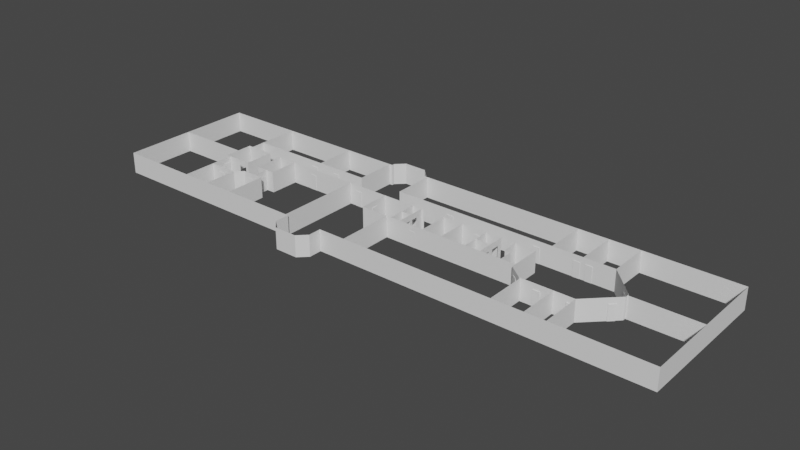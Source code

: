 # Source: FloorBeforeThickening.blend  (saved by Blender 3.4.6; exported with 4.5.12 LTS)
import bpy
from mathutils import Matrix  # noqa: F401  (used for matrix-valued properties, if any)

bpy.ops.wm.read_factory_settings(use_empty=True)
scene = bpy.context.scene
scene.name = 'Scene'

# ---- collections
col_collection = bpy.data.collections.new('Collection'); scene.collection.children.link(col_collection)
col_doors = bpy.data.collections.new('Doors'); scene.collection.children.link(col_doors)

# ---- world
world_world = bpy.data.worlds.new('World'); scene.world = world_world
world_world.use_nodes = True; world_world.node_tree.nodes.clear()
_N = world_world.node_tree.nodes; _L = world_world.node_tree.links
n0 = _N.new('ShaderNodeOutputWorld'); n0.name = 'World Output'; n0.location = (300, 300)
n1 = _N.new('ShaderNodeBackground'); n1.name = 'Background'; n1.location = (10, 300)
n1.inputs[0].default_value = (0.05088, 0.05088, 0.05088, 1.0)
_L.new(n1.outputs[0], n0.inputs[0])
n0.is_active_output = True
world_world.color = (0.05088, 0.05088, 0.05088)
world_world.use_sun_shadow = False
world_world.sun_shadow_jitter_overblur = 0.0

# ---- meshes
me_plane = bpy.data.meshes.new('Plane')
me_plane.from_pydata([(-23.14, 6.797, 0.0), (-22.06, 5.71, 0.0), (-21.99, 5.348, 0.0), (-26.15, 6.804, 0.0), (-27.25, 5.729, 0.0), (-27.25, 5.375, 0.0), (-55.37, 5.375, 0.0), (-55.37, -13.06, 0.0), (-27.34, -13.06, 0.0), (-27.34, -14.96, 0.0), (-26.24, -16.11, 0.0), (-23.24, -16.11, 0.0), (-22.1, -14.99, 0.0), (-22.1, -13.28, 0.0), (20.12, -13.28, 0.0), (20.12, 5.348, 0.0), (-21.56, 5.348, 0.0), (-27.66, 5.375, 0.0), (-27.66, 0.0365, 0.0), (-31.47, 0.0365, 0.0), (-32.35, 0.0365, 0.0), (-35.13, 0.0365, 0.0), (-36.01, 0.0365, 0.0), (-44.96, 0.0365, 0.0), (-44.96, -0.841, 0.0), (-44.96, -1.724, 0.0), (-44.96, 5.375, 0.0), (-44.96, -1.862, 0.0), (-45.55, -1.862, 0.0), (-43.19, -1.862, 0.0), (-42.14, -1.862, 0.0), (-41.72, -1.862, 0.0), (-41.72, -5.766, 0.0), (-42.14, -5.766, 0.0), (-43.2, -5.766, 0.0), (-45.55, -3.855, 0.0), (-45.55, -5.766, 0.0), (-44.97, -5.766, 0.0), (-55.37, -3.855, 0.0), (-44.97, -5.957, 0.0), (-44.97, -6.84, 0.0), (-44.97, -8.719, 0.0), (-44.97, -13.06, 0.0), (-43.85, -8.719, 0.0), (-42.97, -8.719, 0.0), (-41.13, -8.719, 0.0), (-40.2, -7.78, 0.0), (-39.63, -7.78, 0.0), (-41.13, -13.06, 0.0), (-38.74, -7.78, 0.0), (-37.23, -7.78, 0.0), (-38.35, -7.78, 0.0), (-37.23, -13.06, 0.0), (-38.35, -7.09, 0.0), (-38.35, -6.201, 0.0), (-38.35, -5.799, 0.0), (-39.83, -5.799, 0.0), (-39.83, -1.937, 0.0), (-38.54, -1.937, 0.0), (-37.66, -1.937, 0.0), (-37.27, -1.937, 0.0), (-34.43, -1.937, 0.0), (-37.27, -5.799, 0.0), (-33.54, -1.937, 0.0), (-27.71, -1.937, 0.0), (-26.81, -1.937, 0.0), (-27.71, -13.06, 0.0), (-25.93, -1.937, 0.0), (-15.22, -5.911, 0.0), (-22.18, -3.401, 0.0), (-22.18, -4.286, 0.0), (-22.18, -5.911, 0.0), (-18.55, -5.911, 0.0), (-18.55, -11.68, 0.0), (-18.55, -12.56, 0.0), (-18.55, -13.28, 0.0), (-17.89, -5.911, 0.0), (-16.6, -5.911, 0.0), (-16.6, -4.922, 0.0), (-16.6, -4.107, 0.0), (-16.6, -3.924, 0.0), (-17.89, -3.924, 0.0), (-16.6, -3.701, 0.0), (-16.6, -2.886, 0.0), (-16.6, -1.937, 0.0), (-16.26, -1.937, 0.0), (-17.89, -1.937, 0.0), (-22.18, -1.937, 0.0), (-14.33, -5.911, 0.0), (-13.29, -5.911, 0.0), (-13.29, -1.976, 0.0), (-2.627, -5.911, 0.0), (-9.029, -1.976, 0.0), (-8.145, -1.976, 0.0), (-7.362, -1.976, 0.0), (-7.362, -5.911, 0.0), (-5.341, -1.976, 0.0), (-5.341, -2.577, 0.0), (-5.341, -3.632, 0.0), (-5.341, -4.268, 0.0), (-5.341, -5.321, 0.0), (-5.341, -5.911, 0.0), (-5.341, -3.95, 0.0), (-2.627, -4.079, 0.0), (-7.362, -3.95, 0.0), (-3.388, -4.079, 0.0), (-3.388, -1.98, 0.0), (-10.66, -1.976, 0.0), (-0.7502, -1.98, 0.0), (-10.66, -5.911, 0.0), (-0.7502, -5.911, 0.0), (-0.7502, -6.489, 0.0), (1.086, -7.951, 0.0), (0.2998, -7.325, 0.0), (-0.3898, -6.776, 0.0), (6.875, -7.951, 0.0), (5.291, -7.951, 0.0), (3.727, -7.951, 0.0), (2.846, -7.951, 0.0), (1.298, -7.951, 0.0), (1.298, -13.28, 0.0), (7.919, -7.951, 0.0), (5.291, -13.28, 0.0), (7.919, -13.28, 0.0), (11.53, -4.355, 0.0), (11.53, -3.753, 0.0), (7.952, 1.528e-07, 0.0), (10.93, -4.959, 0.0), (10.28, -2.434, 0.0), (10.89, -3.079, 0.0), (11.53, -4.0, 0.0), (7.952, 5.348, 0.0), (20.12, -4.0, 0.0), (5.162, 1.528e-07, 0.0), (4.283, 1.528e-07, 0.0), (3.95, 1.528e-07, 0.0), (3.63, 1.528e-07, 0.0), (2.71, 1.528e-07, 0.0), (1.479e-05, 1.528e-07, 0.0), (-34.56, 0.0365, 0.0), (3.95, 5.348, 0.0), (-34.56, 5.375, 0.0), (1.479e-05, 5.348, 0.0), (-1.532, 1.528e-07, 0.0), (-2.413, 1.528e-07, 0.0), (-13.47, 1.528e-07, 0.0), (-14.35, 1.528e-07, 0.0), (-21.56, 1.528e-07, 0.0), (-31.47, 0.0365, 2.0), (-32.35, 0.0365, 2.0), (-35.13, 0.0365, 2.0), (-36.01, 0.0365, 2.0), (-44.96, -0.841, 2.0), (-44.96, -1.724, 2.0), (-44.96, -1.862, 2.0), (-43.19, -1.862, 2.0), (-42.14, -1.862, 2.0), (-42.14, -5.766, 2.0), (-43.2, -5.766, 2.0), (-44.97, -5.957, 2.0), (-44.97, -6.84, 2.0), (-43.85, -8.719, 2.0), (-42.97, -8.719, 2.0), (-39.63, -7.78, 2.0), (-38.74, -7.78, 2.0), (-38.35, -7.09, 2.0), (-38.35, -6.201, 2.0), (-38.54, -1.937, 2.0), (-37.66, -1.937, 2.0), (-37.27, -1.937, 2.0), (-34.43, -1.937, 2.0), (-33.54, -1.937, 2.0), (-26.81, -1.937, 2.0), (-25.93, -1.937, 2.0), (-15.22, -5.911, 2.0), (-22.18, -3.401, 2.0), (-22.18, -4.286, 2.0), (-18.55, -11.68, 2.0), (-18.55, -12.56, 2.0), (-16.6, -4.922, 2.0), (-16.6, -4.107, 2.0), (-16.6, -3.701, 2.0), (-16.6, -2.886, 2.0), (-14.33, -5.911, 2.0), (-9.029, -1.976, 2.0), (-8.145, -1.976, 2.0), (-5.341, -2.577, 2.0), (-5.341, -3.632, 2.0), (-5.341, -4.268, 2.0), (-5.341, -5.321, 2.0), (0.2998, -7.325, 2.0), (-0.3898, -6.776, 2.0), (6.875, -7.951, 2.0), (3.727, -7.951, 2.0), (2.846, -7.951, 2.0), (10.93, -4.959, 2.0), (10.28, -2.434, 2.0), (10.89, -3.079, 2.0), (5.162, 1.528e-07, 2.0), (4.283, 1.528e-07, 2.0), (3.63, 1.528e-07, 2.0), (2.71, 1.528e-07, 2.0), (-1.532, 1.528e-07, 2.0), (-2.413, 1.528e-07, 2.0), (-13.47, 1.528e-07, 2.0), (-14.35, 1.528e-07, 2.0), (-23.14, 6.797, 2.77), (-22.06, 5.71, 2.77), (-21.99, 5.348, 2.77), (-26.15, 6.804, 2.77), (-27.25, 5.729, 2.77), (-27.25, 5.375, 2.77), (-55.37, 5.375, 2.77), (-55.37, -13.06, 2.77), (-27.34, -13.06, 2.77), (-27.34, -14.96, 2.77), (-26.24, -16.11, 2.77), (-23.24, -16.11, 2.77), (-22.1, -14.99, 2.77), (-22.1, -13.28, 2.77), (20.12, -13.28, 2.77), (20.12, 5.348, 2.77), (-21.56, 5.348, 2.77), (-27.66, 5.375, 2.77), (-27.66, 0.0365, 2.77), (-31.47, 0.0365, 2.77), (-32.35, 0.0365, 2.77), (-35.13, 0.0365, 2.77), (-36.01, 0.0365, 2.77), (-44.96, 0.0365, 2.77), (-44.96, -0.841, 2.77), (-44.96, -1.724, 2.77), (-44.96, 5.375, 2.77), (-44.96, -1.862, 2.77), (-45.55, -1.862, 2.77), (-43.19, -1.862, 2.77), (-42.14, -1.862, 2.77), (-41.72, -1.862, 2.77), (-41.72, -5.766, 2.77), (-42.14, -5.766, 2.77), (-43.2, -5.766, 2.77), (-45.55, -3.855, 2.77), (-45.55, -5.766, 2.77), (-44.97, -5.766, 2.77), (-55.37, -3.855, 2.77), (-44.97, -5.957, 2.77), (-44.97, -6.84, 2.77), (-44.97, -8.719, 2.77), (-44.97, -13.06, 2.77), (-43.85, -8.719, 2.77), (-42.97, -8.719, 2.77), (-41.13, -8.719, 2.77), (-40.2, -7.78, 2.77), (-39.63, -7.78, 2.77), (-41.13, -13.06, 2.77), (-38.74, -7.78, 2.77), (-37.23, -7.78, 2.77), (-38.35, -7.78, 2.77), (-37.23, -13.06, 2.77), (-38.35, -7.09, 2.77), (-38.35, -6.201, 2.77), (-38.35, -5.799, 2.77), (-39.83, -5.799, 2.77), (-39.83, -1.937, 2.77), (-38.54, -1.937, 2.77), (-37.66, -1.937, 2.77), (-37.27, -1.937, 2.77), (-34.43, -1.937, 2.77), (-37.27, -5.799, 2.77), (-33.54, -1.937, 2.77), (-27.71, -1.937, 2.77), (-26.81, -1.937, 2.77), (-27.71, -13.06, 2.77), (-25.93, -1.937, 2.77), (-15.22, -5.911, 2.77), (-22.18, -3.401, 2.77), (-22.18, -4.286, 2.77), (-22.18, -5.911, 2.77), (-18.55, -5.911, 2.77), (-18.55, -11.68, 2.77), (-18.55, -12.56, 2.77), (-18.55, -13.28, 2.77), (-17.89, -5.911, 2.77), (-16.6, -5.911, 2.77), (-16.6, -4.922, 2.77), (-16.6, -4.107, 2.77), (-16.6, -3.924, 2.77), (-17.89, -3.924, 2.77), (-16.6, -3.701, 2.77), (-16.6, -2.886, 2.77), (-16.6, -1.937, 2.77), (-16.26, -1.937, 2.77), (-17.89, -1.937, 2.77), (-22.18, -1.937, 2.77), (-14.33, -5.911, 2.77), (-13.29, -5.911, 2.77), (-13.29, -1.976, 2.77), (-2.627, -5.911, 2.77), (-9.029, -1.976, 2.77), (-8.145, -1.976, 2.77), (-7.362, -1.976, 2.77), (-7.362, -5.911, 2.77), (-5.341, -1.976, 2.77), (-5.341, -2.577, 2.77), (-5.341, -3.632, 2.77), (-5.341, -4.268, 2.77), (-5.341, -5.321, 2.77), (-5.341, -5.911, 2.77), (-5.341, -3.95, 2.77), (-2.627, -4.079, 2.77), (-7.362, -3.95, 2.77), (-3.388, -4.079, 2.77), (-3.388, -1.98, 2.77), (-10.66, -1.976, 2.77), (-0.7502, -1.98, 2.77), (-10.66, -5.911, 2.77), (-0.7502, -5.911, 2.77), (-0.7502, -6.489, 2.77), (1.086, -7.951, 2.77), (0.2998, -7.325, 2.77), (-0.3898, -6.776, 2.77), (6.875, -7.951, 2.77), (5.291, -7.951, 2.77), (3.727, -7.951, 2.77), (2.846, -7.951, 2.77), (1.298, -7.951, 2.77), (1.298, -13.28, 2.77), (7.919, -7.951, 2.77), (5.291, -13.28, 2.77), (7.919, -13.28, 2.77), (11.53, -4.355, 2.77), (11.53, -3.753, 2.77), (7.952, 1.528e-07, 2.77), (10.93, -4.959, 2.77), (10.28, -2.434, 2.77), (10.89, -3.079, 2.77), (11.53, -4.0, 2.77), (7.952, 5.348, 2.77), (20.12, -4.0, 2.77), (5.162, 1.528e-07, 2.77), (4.283, 1.528e-07, 2.77), (3.95, 1.528e-07, 2.77), (3.63, 1.528e-07, 2.77), (2.71, 1.528e-07, 2.77), (1.479e-05, 1.528e-07, 2.77), (-34.56, 0.0365, 2.77), (3.95, 5.348, 2.77), (-34.56, 5.375, 2.77), (1.479e-05, 5.348, 2.77), (-1.532, 1.528e-07, 2.77), (-2.413, 1.528e-07, 2.77), (-13.47, 1.528e-07, 2.77), (-14.35, 1.528e-07, 2.77), (-21.56, 1.528e-07, 2.77), (10.29, -5.589, 0.0), (10.29, -5.589, 2.0), (10.29, -5.589, 2.77), (7.766, -7.951, 0.0), (7.766, -7.951, 2.0), (7.766, -7.951, 2.77)], [], [(59, 60, 169, 168), (204, 351, 350, 203, 144, 145), (125, 331, 336, 130), (105, 311, 309, 103), (8, 214, 272, 66), (104, 310, 308, 102), (66, 272, 258, 52), (147, 353, 352, 205, 146), (2, 208, 222, 16), (90, 296, 295, 89), (62, 268, 261, 55), (148, 225, 224, 18, 19), (110, 316, 297, 91), (16, 222, 353, 147), (139, 345, 226, 149, 20), (170, 267, 266, 169, 60, 61), (18, 224, 223, 17), (91, 297, 307, 101), (87, 293, 273, 173, 67), (3, 209, 206, 0), (7, 213, 244, 38), (108, 314, 312, 106), (66, 272, 270, 64), (109, 315, 295, 89), (64, 270, 269, 171, 63), (26, 232, 347, 141), (109, 315, 313, 107), (26, 232, 229, 23), (174, 274, 283, 77, 68), (111, 317, 316, 110), (89, 295, 294, 183, 88), (152, 230, 229, 23, 24), (101, 307, 306, 189, 100), (6, 212, 232, 26), (191, 320, 317, 111, 114), (72, 278, 277, 71), (25, 27, 154, 153), (192, 321, 322, 116, 115), (76, 282, 278, 72), (35, 241, 234, 28), (75, 281, 280, 178, 74), (31, 237, 236, 156, 30), (106, 312, 311, 105), (112, 318, 319, 190, 113), (116, 322, 323, 193, 117), (122, 328, 326, 120), (32, 238, 237, 31), (194, 324, 325, 119, 118), (75, 281, 219, 13), (157, 239, 238, 32, 33), (87, 293, 292, 86), (36, 242, 241, 35), (119, 325, 318, 112), (179, 284, 283, 77, 78), (357, 121, 327, 359, 358), (80, 286, 285, 180, 79), (155, 235, 233, 154, 27, 29), (120, 326, 281, 75), (36, 242, 243, 37), (81, 287, 286, 80), (37, 243, 240, 158, 34), (126, 332, 334, 196, 128), (181, 288, 286, 80, 82), (159, 245, 243, 37, 39), (177, 279, 278, 72, 73), (84, 290, 289, 182, 83), (38, 244, 241, 35), (123, 329, 327, 121), (28, 234, 233, 154, 27), (123, 329, 328, 122), (85, 291, 290, 84), (150, 227, 345, 139, 21), (130, 336, 330, 124), (86, 292, 290, 84), (132, 338, 220, 14), (76, 282, 287, 81), (42, 248, 213, 7), (124, 330, 333, 195, 127), (175, 275, 293, 87, 69), (42, 248, 247, 41), (197, 335, 331, 125, 129), (48, 254, 248, 42), (120, 326, 325, 119), (45, 251, 250, 162, 44), (81, 287, 292, 86), (131, 337, 332, 126), (71, 277, 276, 176, 70), (46, 252, 251, 45), (132, 338, 336, 130), (77, 283, 282, 76), (163, 253, 252, 46, 47), (131, 337, 221, 15), (184, 298, 313, 107, 92), (50, 256, 257, 51), (15, 221, 338, 132), (96, 302, 300, 94), (48, 254, 251, 45), (121, 354, 355, 356, 327), (0, 206, 207, 1), (107, 313, 296, 90), (161, 249, 247, 41, 43), (135, 341, 340, 199, 134), (1, 207, 208, 2), (200, 342, 341, 135, 136), (4, 210, 209, 3), (95, 301, 310, 104), (51, 257, 255, 164, 49), (198, 339, 332, 126, 133), (5, 211, 210, 4), (95, 301, 315, 109), (52, 258, 254, 48), (140, 346, 337, 131), (17, 223, 211, 5), (52, 258, 256, 50), (138, 344, 343, 201, 137), (38, 244, 212, 6), (103, 309, 297, 91), (165, 259, 257, 51, 53), (41, 247, 246, 160, 40), (101, 307, 301, 95), (55, 261, 260, 166, 54), (142, 348, 344, 138), (9, 215, 214, 8), (141, 347, 223, 17), (10, 216, 215, 9), (102, 308, 304, 187, 98), (56, 262, 261, 55), (140, 346, 341, 135), (11, 217, 216, 10), (57, 263, 262, 56), (142, 140, 346, 348), (12, 218, 217, 11), (94, 300, 299, 185, 93), (167, 264, 263, 57, 58), (141, 347, 345, 139), (13, 219, 218, 12), (104, 310, 300, 94), (62, 268, 266, 169, 60), (23, 229, 228, 151, 22), (172, 271, 270, 64, 65), (188, 305, 308, 102, 99), (122, 328, 322, 116), (186, 303, 302, 96, 97), (355, 195, 333, 356), (197, 196, 334, 335), (161, 162, 250, 249), (184, 185, 299, 298), (163, 164, 255, 253), (200, 201, 343, 342), (186, 187, 304, 303), (165, 166, 260, 259), (188, 189, 306, 305), (167, 168, 265, 264), (168, 169, 266, 265), (202, 203, 350, 349), (198, 199, 340, 339), (204, 205, 352, 351), (170, 171, 269, 267), (148, 149, 226, 225), (150, 151, 228, 227), (172, 173, 273, 271), (174, 183, 294, 274), (152, 153, 231, 230), (175, 176, 276, 275), (153, 154, 233, 231), (191, 190, 319, 320), (177, 178, 280, 279), (155, 156, 236, 235), (194, 193, 323, 324), (157, 158, 240, 239), (179, 180, 285, 284), (110, 316, 314, 108), (181, 182, 289, 288), (159, 160, 246, 245), (14, 220, 329, 123), (192, 358, 359, 321), (222, 16, 142, 348), (202, 349, 344, 138, 143)])
_uv = me_plane.uv_layers.new(name='UVMap')
_uv.uv.foreach_set('vector', [0.0, 0.0, 0.0, 0.0, 0.0, 0.0, 0.0, 0.0, 0.0, 0.0, 0.0, 0.0, 0.0, 0.0, 0.0, 0.0, 0.0, 0.0, 0.0, 0.0, 0.0, 0.0, 0.0, 0.0, 0.0, 0.0, 0.0, 0.0, 0.0, 0.0, 0.0, 0.0, 0.0, 0.0, 0.0, 0.0, 0.0, 0.0, 0.0, 0.0, 0.0, 0.0, 0.0, 0.0, 0.0, 0.0, 0.0, 0.0, 0.0, 0.0, 0.0, 0.0, 0.0, 0.0, 0.0, 0.0, 0.0, 0.0, 0.0, 0.0, 0.0, 0.0, 0.0, 0.0, 0.0, 0.0, 0.0, 0.0, 0.0, 0.0, 0.0, 0.0, 0.0, 0.0, 0.0, 0.0, 0.0, 0.0, 0.0, 0.0, 0.0, 0.0, 0.0, 0.0, 0.0, 0.0, 0.0, 0.0, 0.0, 0.0, 0.0, 0.0, 0.0, 0.0, 0.0, 0.0, 0.0, 0.0, 0.0, 0.0, 0.0, 0.0, 0.0, 0.0, 0.0, 0.0, 0.0, 0.0, 0.0, 0.0, 0.0, 0.0, 0.0, 0.0, 0.0, 0.0, 0.0, 0.0, 0.0, 0.0, 0.0, 0.0, 0.0, 0.0, 0.0, 0.0, 0.0, 0.0, 0.0, 0.0, 0.0, 0.0, 0.0, 0.0, 0.0, 0.0, 0.0, 0.0, 0.0, 0.0, 0.0, 0.0, 0.0, 0.0, 0.0, 0.0, 0.0, 0.0, 0.0, 0.0, 0.0, 0.0, 0.0, 0.0, 0.0, 0.0, 0.0, 0.0, 0.0, 0.0, 0.0, 0.0, 0.0, 0.0, 0.0, 0.0, 0.0, 0.0, 0.0, 0.0, 0.0, 0.0, 0.0, 0.0, 0.0, 0.0, 0.0, 0.0, 0.0, 0.0, 0.0, 0.0, 0.0, 0.0, 0.0, 0.0, 0.0, 0.0, 0.0, 0.0, 0.0, 0.0, 0.0, 0.0, 0.0, 0.0, 0.0, 0.0, 0.0, 0.0, 0.0, 0.0, 0.0, 0.0, 0.0, 0.0, 0.0, 0.0, 0.0, 0.0, 0.0, 0.0, 0.0, 0.0, 0.0, 0.0, 0.0, 0.0, 0.0, 0.0, 0.0, 0.0, 0.0, 0.0, 0.0, 0.0, 0.0, 0.0, 0.0, 0.0, 0.0, 0.0, 0.0, 0.0, 0.0, 0.0, 0.0, 0.0, 0.0, 0.0, 0.0, 0.0, 0.0, 0.0, 0.0, 0.0, 0.0, 0.0, 0.0, 0.0, 0.0, 0.0, 0.0, 0.0, 0.0, 0.0, 0.0, 0.0, 0.0, 0.0, 0.0, 0.0, 0.0, 0.0, 0.0, 0.0, 0.0, 0.0, 0.0, 0.0, 0.0, 0.0, 0.0, 0.0, 0.0, 0.0, 0.0, 0.0, 0.0, 0.0, 0.0, 0.0, 0.0, 0.0, 0.0, 0.0, 0.0, 0.0, 0.0, 0.0, 0.0, 0.0, 0.0, 0.0, 0.0, 0.0, 0.0, 0.0, 0.0, 0.0, 0.0, 0.0, 0.0, 0.0, 0.0, 0.0, 0.0, 0.0, 0.0, 0.0, 0.0, 0.0, 0.0, 0.0, 0.0, 0.0, 0.0, 0.0, 0.0, 0.0, 0.0, 0.0, 0.0, 0.0, 0.0, 0.0, 0.0, 0.0, 0.0, 0.0, 0.0, 0.0, 0.0, 0.0, 0.0, 0.0, 0.0, 0.0, 0.0, 0.0, 0.0, 0.0, 0.0, 0.0, 0.0, 0.0, 0.0, 0.0, 0.0, 0.0, 0.0, 0.0, 0.0, 0.0, 0.0, 0.0, 0.0, 0.0, 0.0, 0.0, 0.0, 0.0, 0.0, 0.0, 0.0, 0.0, 0.0, 0.0, 0.0, 0.0, 0.0, 0.0, 0.0, 0.0, 0.0, 0.0, 0.0, 0.0, 0.0, 0.0, 0.0, 0.0, 0.0, 0.0, 0.0, 0.0, 0.0, 0.0, 0.0, 0.0, 0.0, 0.0, 0.0, 0.0, 0.0, 0.0, 0.0, 0.0, 0.0, 0.0, 0.0, 0.0, 0.0, 0.0, 0.0, 0.0, 0.0, 0.0, 0.0, 0.0, 0.0, 0.0, 0.0, 0.0, 0.0, 0.0, 0.0, 0.0, 0.0, 0.0, 0.0, 0.0, 0.0, 0.0, 0.0, 0.0, 0.0, 0.0, 0.0, 0.0, 0.0, 0.0, 0.0, 0.0, 0.0, 0.0, 0.0, 0.0, 0.0, 0.0, 0.0, 0.0, 0.0, 0.0, 0.0, 0.0, 0.0, 0.0, 0.0, 0.0, 0.0, 0.0, 0.0, 0.0, 0.0, 0.0, 0.0, 0.0, 0.0, 0.0, 0.0, 0.0, 0.0, 0.0, 0.0, 0.0, 0.0, 0.0, 0.0, 0.0, 0.0, 0.0, 0.0, 0.0, 0.0, 0.0, 0.0, 0.0, 0.0, 0.0, 0.0, 0.0, 0.0, 0.0, 0.0, 0.0, 0.0, 0.0, 0.0, 0.0, 0.0, 0.0, 0.0, 0.0, 0.0, 0.0, 0.0, 0.0, 0.0, 0.0, 0.0, 0.0, 0.0, 0.0, 0.0, 0.0, 0.0, 0.0, 0.0, 0.0, 0.0, 0.0, 0.0, 0.0, 0.0, 0.0, 0.0, 0.0, 0.0, 0.0, 0.0, 0.0, 0.0, 0.0, 0.0, 0.0, 0.0, 0.0, 0.0, 0.0, 0.0, 0.0, 0.0, 0.0, 0.0, 0.0, 0.0, 0.0, 0.0, 0.0, 0.0, 0.0, 0.0, 0.0, 0.0, 0.0, 0.0, 0.0, 0.0, 0.0, 0.0, 0.0, 0.0, 0.0, 0.0, 0.0, 0.0, 0.0, 0.0, 0.0, 0.0, 0.0, 0.0, 0.0, 0.0, 0.0, 0.0, 0.0, 0.0, 0.0, 0.0, 0.0, 0.0, 0.0, 0.0, 0.0, 0.0, 0.0, 0.0, 0.0, 0.0, 0.0, 0.0, 0.0, 0.0, 0.0, 0.0, 0.0, 0.0, 0.0, 0.0, 0.0, 0.0, 0.0, 0.0, 0.0, 0.0, 0.0, 0.0, 0.0, 0.0, 0.0, 0.0, 0.0, 0.0, 0.0, 0.0, 0.0, 0.0, 0.0, 0.0, 0.0, 0.0, 0.0, 0.0, 0.0, 0.0, 0.0, 0.0, 0.0, 0.0, 0.0, 0.0, 0.0, 0.0, 0.0, 0.0, 0.0, 0.0, 0.0, 0.0, 0.0, 0.0, 0.0, 0.0, 0.0, 0.0, 0.0, 0.0, 0.0, 0.0, 0.0, 0.0, 0.0, 0.0, 0.0, 0.0, 0.0, 0.0, 0.0, 0.0, 0.0, 0.0, 0.0, 0.0, 0.0, 0.0, 0.0, 0.0, 0.0, 0.0, 0.0, 0.0, 0.0, 0.0, 0.0, 0.0, 0.0, 0.0, 0.0, 0.0, 0.0, 0.0, 0.0, 0.0, 0.0, 0.0, 0.0, 0.0, 0.0, 0.0, 0.0, 0.0, 0.0, 0.0, 0.0, 0.0, 0.0, 0.0, 0.0, 0.0, 0.0, 0.0, 0.0, 0.0, 0.0, 0.0, 0.0, 0.0, 0.0, 0.0, 0.0, 0.0, 0.0, 0.0, 0.0, 0.0, 0.0, 0.0, 0.0, 0.0, 0.0, 0.0, 0.0, 0.0, 0.0, 0.0, 0.0, 0.0, 0.0, 0.0, 0.0, 0.0, 0.0, 0.0, 0.0, 0.0, 0.0, 0.0, 0.0, 0.0, 0.0, 0.0, 0.0, 0.0, 0.0, 0.0, 0.0, 0.0, 0.0, 0.0, 0.0, 0.0, 0.0, 0.0, 0.0, 0.0, 0.0, 0.0, 0.0, 0.0, 0.0, 0.0, 0.0, 0.0, 0.0, 0.0, 0.0, 0.0, 0.0, 0.0, 0.0, 0.0, 0.0, 0.0, 0.0, 0.0, 0.0, 0.0, 0.0, 0.0, 0.0, 0.0, 0.0, 0.0, 0.0, 0.0, 0.0, 0.0, 0.0, 0.0, 0.0, 0.0, 0.0, 0.0, 0.0, 0.0, 0.0, 0.0, 0.0, 0.0, 0.0, 0.0, 0.0, 0.0, 0.0, 0.0, 0.0, 0.0, 0.0, 0.0, 0.0, 0.0, 0.0, 0.0, 0.0, 0.0, 0.0, 0.0, 0.0, 0.0, 0.0, 0.0, 0.0, 0.0, 0.0, 0.0, 0.0, 0.0, 0.0, 0.0, 0.0, 0.0, 0.0, 0.0, 0.0, 0.0, 0.0, 0.0, 0.0, 0.0, 0.0, 0.0, 0.0, 0.0, 0.0, 0.0, 0.0, 0.0, 0.0, 0.0, 0.0, 0.0, 0.0, 0.0, 0.0, 0.0, 0.0, 0.0, 0.0, 0.0, 0.0, 0.0, 0.0, 0.0, 0.0, 0.0, 0.0, 0.0, 0.0, 0.0, 0.0, 0.0, 0.0, 0.0, 0.0, 0.0, 0.0, 0.0, 0.0, 0.0, 0.0, 0.0, 0.0, 0.0, 0.0, 0.0, 0.0, 0.0, 0.0, 0.0, 0.0, 0.0, 0.0, 0.0, 0.0, 0.0, 0.0, 0.0, 0.0, 0.0, 0.0, 0.0, 0.0, 0.0, 0.0, 0.0, 0.0, 0.0, 0.0, 0.0, 0.0, 0.0, 0.0, 0.0, 0.0, 0.0, 0.0, 0.0, 0.0, 0.0, 0.0, 0.0, 0.0, 0.0, 0.0, 0.0, 0.0, 0.0, 0.0, 0.0, 0.0, 0.0, 0.0, 0.0, 0.0, 0.0, 0.0, 0.0, 0.0, 0.0, 0.0, 0.0, 0.0, 0.0, 0.0, 0.0, 0.0, 0.0, 0.0, 0.0, 0.0, 0.0, 0.0, 0.0, 0.0, 0.0, 0.0, 0.0, 0.0, 0.0, 0.0, 0.0, 0.0, 0.0, 0.0, 0.0, 0.0, 0.0, 0.0, 0.0, 0.0, 0.0, 0.0, 0.0, 0.0, 0.0, 0.0, 0.0, 0.0, 0.0, 0.0, 0.0, 0.0, 0.0, 0.0, 0.0, 0.0, 0.0, 0.0, 0.0, 0.0, 0.0, 0.0, 0.0, 0.0, 0.0, 0.0, 0.0, 0.0, 0.0, 0.0, 0.0, 0.0, 0.0, 0.0, 0.0, 0.0, 0.0, 0.0, 0.0, 0.0, 0.0, 0.0, 0.0, 0.0, 0.0, 0.0, 0.0, 0.0, 0.0, 0.0, 0.0, 0.0, 0.0, 0.0, 0.0, 0.0, 0.0, 0.0, 0.0, 0.0, 0.0, 0.0, 0.0, 0.0, 0.0, 0.0, 0.0, 0.0, 0.0, 0.0, 0.0, 0.0, 0.0, 0.0, 0.0, 0.0, 0.0, 0.0, 0.0, 0.0, 0.0, 0.0, 0.0, 0.0, 0.0, 0.0, 0.0, 0.0, 0.0, 0.0, 0.0, 0.0, 0.0, 0.0, 0.0, 0.0, 0.0, 0.0, 0.0, 0.0, 0.0, 0.0, 0.0, 0.0, 0.0, 0.0, 0.0, 0.0, 0.0, 0.0, 0.0, 0.0, 0.0, 0.0, 0.0, 0.0, 0.0, 0.0, 0.0, 0.0, 0.0, 0.0, 0.0, 0.0, 0.0, 0.0, 0.0, 0.0, 0.0, 0.0, 0.0, 0.0, 0.0, 0.0, 0.0, 0.0, 0.0, 0.0, 0.0, 0.0, 0.0, 0.0, 0.0, 0.0, 0.0, 0.0, 0.0, 0.0, 0.0, 0.0, 0.0, 0.0, 0.0, 0.0, 0.0, 0.0, 0.0, 0.0, 0.0, 0.0, 0.0, 0.0, 0.0, 0.0, 0.0, 0.0, 0.0, 0.0, 0.0, 0.0, 0.0, 0.0, 0.0, 0.0, 0.0, 0.0, 0.0, 0.0, 0.0, 0.0, 0.0, 0.0, 0.0, 0.0, 0.0, 0.0, 0.0, 0.0, 0.0, 0.0, 0.0, 0.0, 0.0, 0.0, 0.0, 0.0, 0.0, 0.0, 0.0, 0.0, 0.0, 0.0, 0.0, 0.0, 0.0, 0.0, 0.0, 0.0, 0.0, 0.0, 0.0, 0.0, 0.0, 0.0, 0.0, 0.0, 0.0, 0.0, 0.0, 0.0, 0.0, 0.0, 0.0, 0.0, 0.0, 0.0, 0.0, 0.0, 0.0, 0.0, 0.0, 0.0, 0.0, 0.0, 0.0, 0.0, 0.0, 0.0, 0.0, 0.0, 0.0, 0.0, 0.0, 0.0, 0.0, 0.0, 0.0, 0.0, 0.0, 0.0, 0.0, 0.0, 0.0, 0.0, 0.0, 0.0, 0.0, 0.0, 0.0, 0.0, 0.0, 0.0, 0.0, 0.0, 0.0, 0.0, 0.0, 0.0, 0.0, 0.0, 0.0, 0.0, 0.0, 0.0, 0.0, 0.0, 0.0, 0.0, 0.0, 0.0, 0.0, 0.0, 0.0, 0.0, 0.0, 0.0, 0.0, 0.0, 0.0, 0.0, 0.0, 0.0, 0.0, 0.0, 0.0, 0.0, 0.0, 0.0, 0.0, 0.0, 0.0, 0.0, 0.0, 0.0, 0.0, 0.0, 0.0, 0.0, 0.0, 0.0, 0.0, 0.0, 0.0, 0.0, 0.0, 0.0, 0.0, 0.0, 0.0, 0.0, 0.0, 0.0, 0.0, 0.0, 0.0, 0.0, 0.0, 0.0, 0.0, 0.0, 0.0, 0.0, 0.0, 0.0, 0.0, 0.0, 0.0, 0.0, 0.0, 0.0, 0.0, 0.0, 0.0, 0.0, 0.0, 0.0, 0.0, 0.0, 0.0, 0.0, 0.0, 0.0, 0.0, 0.0, 0.0, 0.0, 0.0, 0.0, 0.0, 0.0, 0.0, 0.0, 0.0, 0.0, 0.0, 0.0, 0.0, 0.0, 0.0, 0.0, 0.0, 0.0, 0.0, 0.0, 0.0, 0.0, 0.0, 0.0, 0.0, 0.0, 0.0, 0.0, 0.0, 0.0, 0.0, 0.0, 0.0, 0.0, 0.0, 0.0, 0.0, 0.0, 0.0, 0.0, 0.0, 0.0, 0.0, 0.0, 0.0, 0.0, 0.0, 0.0, 0.0, 0.0, 0.0, 0.0, 0.0, 0.0, 0.0, 0.0, 0.0, 0.0, 0.0, 0.0, 0.0, 0.0, 0.0, 0.0, 0.0, 0.0, 0.0, 0.0, 0.0, 0.0, 0.0, 0.0, 0.0, 0.0, 0.0, 0.0, 0.0, 0.0, 0.0, 0.0, 0.0, 0.0, 0.0, 0.0, 0.0, 0.0, 0.0, 0.0, 0.0, 0.0, 0.0, 0.0, 0.0, 0.0, 0.0, 0.0, 0.0, 0.0, 0.0, 0.0, 0.0, 0.0, 0.0, 0.0, 0.0, 0.0, 0.0, 0.0, 0.0, 0.0, 0.0, 0.0, 0.0, 0.0, 0.0, 0.0, 0.0, 0.0, 0.0, 0.0, 0.0, 0.0, 0.0, 0.0, 0.0, 0.0, 0.0, 0.0, 0.0, 0.0, 0.0, 0.0, 0.0, 0.0, 0.0, 0.0, 0.0, 0.0, 0.0, 0.0, 0.0, 0.0, 0.0, 0.0, 0.0, 0.0, 0.0, 0.0, 0.0, 0.0, 0.0, 0.0, 0.0, 0.0, 0.0, 0.0, 0.0, 0.0, 0.0, 0.0, 0.0, 0.0, 0.0, 0.0, 0.0, 0.0, 0.0, 0.0, 0.0, 0.0, 0.0, 0.0, 0.0, 0.0, 0.0, 0.0, 0.0, 0.0, 0.0, 0.0, 0.0, 0.0, 0.0, 0.0, 0.0, 0.0, 0.0, 0.0, 0.0, 0.0, 0.0, 0.0, 0.0, 0.0, 0.0, 0.0, 0.0, 0.0, 0.0, 0.0, 0.0, 0.0, 0.0, 0.0, 0.0, 0.0, 0.0, 0.0, 0.0, 0.0, 0.0, 0.0, 0.0, 0.0, 0.0, 0.0, 0.0, 0.0, 0.0, 0.0, 0.0, 0.0, 0.0, 0.0, 0.0, 0.0, 0.0, 0.0])
me_plane.update()
me_cube_001 = bpy.data.meshes.new('Cube.001')
me_cube_001.from_pydata([(-0.5, -0.5, -0.5), (-0.5, -0.5, 0.5), (-0.5, 0.5, -0.5), (-0.5, 0.5, 0.5), (0.5, -0.5, -0.5), (0.5, -0.5, 0.5), (0.5, 0.5, -0.5), (0.5, 0.5, 0.5)], [], [(0, 1, 3, 2), (2, 3, 7, 6), (6, 7, 5, 4), (4, 5, 1, 0), (2, 6, 4, 0), (7, 3, 1, 5)])
_uv = me_cube_001.uv_layers.new(name='UVMap')
_uv.uv.foreach_set('vector', [0.375, 0.0, 0.625, 0.0, 0.625, 0.25, 0.375, 0.25, 0.375, 0.25, 0.625, 0.25, 0.625, 0.5, 0.375, 0.5, 0.375, 0.5, 0.625, 0.5, 0.625, 0.75, 0.375, 0.75, 0.375, 0.75, 0.625, 0.75, 0.625, 1.0, 0.375, 1.0, 0.125, 0.5, 0.375, 0.5, 0.375, 0.75, 0.125, 0.75, 0.625, 0.5, 0.875, 0.5, 0.875, 0.75, 0.625, 0.75])
me_cube_001.use_remesh_fix_poles = True
me_cube_001.use_remesh_preserve_attributes = False
me_cube_001.update()
me_cube_005 = bpy.data.meshes.new('Cube.005')
me_cube_005.from_pydata([(-0.5, -0.5, -0.5), (-0.5, -0.5, 0.5), (-0.5, 0.5, -0.5), (-0.5, 0.5, 0.5), (0.5, -0.5, -0.5), (0.5, -0.5, 0.5), (0.5, 0.5, -0.5), (0.5, 0.5, 0.5)], [], [(0, 1, 3, 2), (2, 3, 7, 6), (6, 7, 5, 4), (4, 5, 1, 0), (2, 6, 4, 0), (7, 3, 1, 5)])
_uv = me_cube_005.uv_layers.new(name='UVMap')
_uv.uv.foreach_set('vector', [0.375, 0.0, 0.625, 0.0, 0.625, 0.25, 0.375, 0.25, 0.375, 0.25, 0.625, 0.25, 0.625, 0.5, 0.375, 0.5, 0.375, 0.5, 0.625, 0.5, 0.625, 0.75, 0.375, 0.75, 0.375, 0.75, 0.625, 0.75, 0.625, 1.0, 0.375, 1.0, 0.125, 0.5, 0.375, 0.5, 0.375, 0.75, 0.125, 0.75, 0.625, 0.5, 0.875, 0.5, 0.875, 0.75, 0.625, 0.75])
me_cube_005.use_remesh_fix_poles = True
me_cube_005.use_remesh_preserve_attributes = False
me_cube_005.update()
me_cube_002 = bpy.data.meshes.new('Cube.002')
me_cube_002.from_pydata([(-0.5, -0.5, -0.5), (-0.5, -0.5, 0.5), (-0.5, 0.5, -0.5), (-0.5, 0.5, 0.5), (0.5, -0.5, -0.5), (0.5, -0.5, 0.5), (0.5, 0.5, -0.5), (0.5, 0.5, 0.5)], [], [(0, 1, 3, 2), (2, 3, 7, 6), (6, 7, 5, 4), (4, 5, 1, 0), (2, 6, 4, 0), (7, 3, 1, 5)])
_uv = me_cube_002.uv_layers.new(name='UVMap')
_uv.uv.foreach_set('vector', [0.375, 0.0, 0.625, 0.0, 0.625, 0.25, 0.375, 0.25, 0.375, 0.25, 0.625, 0.25, 0.625, 0.5, 0.375, 0.5, 0.375, 0.5, 0.625, 0.5, 0.625, 0.75, 0.375, 0.75, 0.375, 0.75, 0.625, 0.75, 0.625, 1.0, 0.375, 1.0, 0.125, 0.5, 0.375, 0.5, 0.375, 0.75, 0.125, 0.75, 0.625, 0.5, 0.875, 0.5, 0.875, 0.75, 0.625, 0.75])
me_cube_002.use_remesh_fix_poles = True
me_cube_002.use_remesh_preserve_attributes = False
me_cube_002.update()
me_cube_003 = bpy.data.meshes.new('Cube.003')
me_cube_003.from_pydata([(-0.5, -0.5, -0.5), (-0.5, -0.5, 0.5), (-0.5, 0.5, -0.5), (-0.5, 0.5, 0.5), (0.5, -0.5, -0.5), (0.5, -0.5, 0.5), (0.5, 0.5, -0.5), (0.5, 0.5, 0.5)], [], [(0, 1, 3, 2), (2, 3, 7, 6), (6, 7, 5, 4), (4, 5, 1, 0), (2, 6, 4, 0), (7, 3, 1, 5)])
_uv = me_cube_003.uv_layers.new(name='UVMap')
_uv.uv.foreach_set('vector', [0.375, 0.0, 0.625, 0.0, 0.625, 0.25, 0.375, 0.25, 0.375, 0.25, 0.625, 0.25, 0.625, 0.5, 0.375, 0.5, 0.375, 0.5, 0.625, 0.5, 0.625, 0.75, 0.375, 0.75, 0.375, 0.75, 0.625, 0.75, 0.625, 1.0, 0.375, 1.0, 0.125, 0.5, 0.375, 0.5, 0.375, 0.75, 0.125, 0.75, 0.625, 0.5, 0.875, 0.5, 0.875, 0.75, 0.625, 0.75])
me_cube_003.use_remesh_fix_poles = True
me_cube_003.use_remesh_preserve_attributes = False
me_cube_003.update()
me_cube_004 = bpy.data.meshes.new('Cube.004')
me_cube_004.from_pydata([(-0.5, -0.5, -0.5), (-0.5, -0.5, 0.5), (-0.5, 0.5, -0.5), (-0.5, 0.5, 0.5), (0.5, -0.5, -0.5), (0.5, -0.5, 0.5), (0.5, 0.5, -0.5), (0.5, 0.5, 0.5)], [], [(0, 1, 3, 2), (2, 3, 7, 6), (6, 7, 5, 4), (4, 5, 1, 0), (2, 6, 4, 0), (7, 3, 1, 5)])
_uv = me_cube_004.uv_layers.new(name='UVMap')
_uv.uv.foreach_set('vector', [0.375, 0.0, 0.625, 0.0, 0.625, 0.25, 0.375, 0.25, 0.375, 0.25, 0.625, 0.25, 0.625, 0.5, 0.375, 0.5, 0.375, 0.5, 0.625, 0.5, 0.625, 0.75, 0.375, 0.75, 0.375, 0.75, 0.625, 0.75, 0.625, 1.0, 0.375, 1.0, 0.125, 0.5, 0.375, 0.5, 0.375, 0.75, 0.125, 0.75, 0.625, 0.5, 0.875, 0.5, 0.875, 0.75, 0.625, 0.75])
me_cube_004.use_remesh_fix_poles = True
me_cube_004.use_remesh_preserve_attributes = False
me_cube_004.update()
me_cube_006 = bpy.data.meshes.new('Cube.006')
me_cube_006.from_pydata([(-0.5, -0.5, -0.5), (-0.5, -0.5, 0.5), (-0.5, 0.5, -0.5), (-0.5, 0.5, 0.5), (0.5, -0.5, -0.5), (0.5, -0.5, 0.5), (0.5, 0.5, -0.5), (0.5, 0.5, 0.5)], [], [(0, 1, 3, 2), (2, 3, 7, 6), (6, 7, 5, 4), (4, 5, 1, 0), (2, 6, 4, 0), (7, 3, 1, 5)])
_uv = me_cube_006.uv_layers.new(name='UVMap')
_uv.uv.foreach_set('vector', [0.375, 0.0, 0.625, 0.0, 0.625, 0.25, 0.375, 0.25, 0.375, 0.25, 0.625, 0.25, 0.625, 0.5, 0.375, 0.5, 0.375, 0.5, 0.625, 0.5, 0.625, 0.75, 0.375, 0.75, 0.375, 0.75, 0.625, 0.75, 0.625, 1.0, 0.375, 1.0, 0.125, 0.5, 0.375, 0.5, 0.375, 0.75, 0.125, 0.75, 0.625, 0.5, 0.875, 0.5, 0.875, 0.75, 0.625, 0.75])
me_cube_006.use_remesh_fix_poles = True
me_cube_006.use_remesh_preserve_attributes = False
me_cube_006.update()
me_cube_007 = bpy.data.meshes.new('Cube.007')
me_cube_007.from_pydata([(-0.5, -0.5, -0.5), (-0.5, -0.5, 0.5), (-0.5, 0.5, -0.5), (-0.5, 0.5, 0.5), (0.5, -0.5, -0.5), (0.5, -0.5, 0.5), (0.5, 0.5, -0.5), (0.5, 0.5, 0.5)], [], [(0, 1, 3, 2), (2, 3, 7, 6), (6, 7, 5, 4), (4, 5, 1, 0), (2, 6, 4, 0), (7, 3, 1, 5)])
_uv = me_cube_007.uv_layers.new(name='UVMap')
_uv.uv.foreach_set('vector', [0.375, 0.0, 0.625, 0.0, 0.625, 0.25, 0.375, 0.25, 0.375, 0.25, 0.625, 0.25, 0.625, 0.5, 0.375, 0.5, 0.375, 0.5, 0.625, 0.5, 0.625, 0.75, 0.375, 0.75, 0.375, 0.75, 0.625, 0.75, 0.625, 1.0, 0.375, 1.0, 0.125, 0.5, 0.375, 0.5, 0.375, 0.75, 0.125, 0.75, 0.625, 0.5, 0.875, 0.5, 0.875, 0.75, 0.625, 0.75])
me_cube_007.use_remesh_fix_poles = True
me_cube_007.use_remesh_preserve_attributes = False
me_cube_007.update()
me_cube_008 = bpy.data.meshes.new('Cube.008')
me_cube_008.from_pydata([(-0.5, -0.5, -0.5), (-0.5, -0.5, 0.5), (-0.5, 0.5, -0.5), (-0.5, 0.5, 0.5), (0.5, -0.5, -0.5), (0.5, -0.5, 0.5), (0.5, 0.5, -0.5), (0.5, 0.5, 0.5)], [], [(0, 1, 3, 2), (2, 3, 7, 6), (6, 7, 5, 4), (4, 5, 1, 0), (2, 6, 4, 0), (7, 3, 1, 5)])
_uv = me_cube_008.uv_layers.new(name='UVMap')
_uv.uv.foreach_set('vector', [0.375, 0.0, 0.625, 0.0, 0.625, 0.25, 0.375, 0.25, 0.375, 0.25, 0.625, 0.25, 0.625, 0.5, 0.375, 0.5, 0.375, 0.5, 0.625, 0.5, 0.625, 0.75, 0.375, 0.75, 0.375, 0.75, 0.625, 0.75, 0.625, 1.0, 0.375, 1.0, 0.125, 0.5, 0.375, 0.5, 0.375, 0.75, 0.125, 0.75, 0.625, 0.5, 0.875, 0.5, 0.875, 0.75, 0.625, 0.75])
me_cube_008.use_remesh_fix_poles = True
me_cube_008.use_remesh_preserve_attributes = False
me_cube_008.update()
me_cube_009 = bpy.data.meshes.new('Cube.009')
me_cube_009.from_pydata([(-0.5, -0.5, -0.5), (-0.5, -0.5, 0.5), (-0.5, 0.5, -0.5), (-0.5, 0.5, 0.5), (0.5, -0.5, -0.5), (0.5, -0.5, 0.5), (0.5, 0.5, -0.5), (0.5, 0.5, 0.5)], [], [(0, 1, 3, 2), (2, 3, 7, 6), (6, 7, 5, 4), (4, 5, 1, 0), (2, 6, 4, 0), (7, 3, 1, 5)])
_uv = me_cube_009.uv_layers.new(name='UVMap')
_uv.uv.foreach_set('vector', [0.375, 0.0, 0.625, 0.0, 0.625, 0.25, 0.375, 0.25, 0.375, 0.25, 0.625, 0.25, 0.625, 0.5, 0.375, 0.5, 0.375, 0.5, 0.625, 0.5, 0.625, 0.75, 0.375, 0.75, 0.375, 0.75, 0.625, 0.75, 0.625, 1.0, 0.375, 1.0, 0.125, 0.5, 0.375, 0.5, 0.375, 0.75, 0.125, 0.75, 0.625, 0.5, 0.875, 0.5, 0.875, 0.75, 0.625, 0.75])
me_cube_009.use_remesh_fix_poles = True
me_cube_009.use_remesh_preserve_attributes = False
me_cube_009.update()
me_cube_010 = bpy.data.meshes.new('Cube.010')
me_cube_010.from_pydata([(-0.5, -0.5, -0.5), (-0.5, -0.5, 0.5), (-0.5, 0.5, -0.5), (-0.5, 0.5, 0.5), (0.5, -0.5, -0.5), (0.5, -0.5, 0.5), (0.5, 0.5, -0.5), (0.5, 0.5, 0.5)], [], [(0, 1, 3, 2), (2, 3, 7, 6), (6, 7, 5, 4), (4, 5, 1, 0), (2, 6, 4, 0), (7, 3, 1, 5)])
_uv = me_cube_010.uv_layers.new(name='UVMap')
_uv.uv.foreach_set('vector', [0.375, 0.0, 0.625, 0.0, 0.625, 0.25, 0.375, 0.25, 0.375, 0.25, 0.625, 0.25, 0.625, 0.5, 0.375, 0.5, 0.375, 0.5, 0.625, 0.5, 0.625, 0.75, 0.375, 0.75, 0.375, 0.75, 0.625, 0.75, 0.625, 1.0, 0.375, 1.0, 0.125, 0.5, 0.375, 0.5, 0.375, 0.75, 0.125, 0.75, 0.625, 0.5, 0.875, 0.5, 0.875, 0.75, 0.625, 0.75])
me_cube_010.use_remesh_fix_poles = True
me_cube_010.use_remesh_preserve_attributes = False
me_cube_010.update()
me_cube_011 = bpy.data.meshes.new('Cube.011')
me_cube_011.from_pydata([(-0.5, -0.5, -0.5), (-0.5, -0.5, 0.5), (-0.5, 0.5, -0.5), (-0.5, 0.5, 0.5), (0.5, -0.5, -0.5), (0.5, -0.5, 0.5), (0.5, 0.5, -0.5), (0.5, 0.5, 0.5)], [], [(0, 1, 3, 2), (2, 3, 7, 6), (6, 7, 5, 4), (4, 5, 1, 0), (2, 6, 4, 0), (7, 3, 1, 5)])
_uv = me_cube_011.uv_layers.new(name='UVMap')
_uv.uv.foreach_set('vector', [0.375, 0.0, 0.625, 0.0, 0.625, 0.25, 0.375, 0.25, 0.375, 0.25, 0.625, 0.25, 0.625, 0.5, 0.375, 0.5, 0.375, 0.5, 0.625, 0.5, 0.625, 0.75, 0.375, 0.75, 0.375, 0.75, 0.625, 0.75, 0.625, 1.0, 0.375, 1.0, 0.125, 0.5, 0.375, 0.5, 0.375, 0.75, 0.125, 0.75, 0.625, 0.5, 0.875, 0.5, 0.875, 0.75, 0.625, 0.75])
me_cube_011.use_remesh_fix_poles = True
me_cube_011.use_remesh_preserve_attributes = False
me_cube_011.update()
me_cube_012 = bpy.data.meshes.new('Cube.012')
me_cube_012.from_pydata([(-0.5, -0.5, -0.5), (-0.5, -0.5, 0.5), (-0.5, 0.5, -0.5), (-0.5, 0.5, 0.5), (0.5, -0.5, -0.5), (0.5, -0.5, 0.5), (0.5, 0.5, -0.5), (0.5, 0.5, 0.5)], [], [(0, 1, 3, 2), (2, 3, 7, 6), (6, 7, 5, 4), (4, 5, 1, 0), (2, 6, 4, 0), (7, 3, 1, 5)])
_uv = me_cube_012.uv_layers.new(name='UVMap')
_uv.uv.foreach_set('vector', [0.375, 0.0, 0.625, 0.0, 0.625, 0.25, 0.375, 0.25, 0.375, 0.25, 0.625, 0.25, 0.625, 0.5, 0.375, 0.5, 0.375, 0.5, 0.625, 0.5, 0.625, 0.75, 0.375, 0.75, 0.375, 0.75, 0.625, 0.75, 0.625, 1.0, 0.375, 1.0, 0.125, 0.5, 0.375, 0.5, 0.375, 0.75, 0.125, 0.75, 0.625, 0.5, 0.875, 0.5, 0.875, 0.75, 0.625, 0.75])
me_cube_012.use_remesh_fix_poles = True
me_cube_012.use_remesh_preserve_attributes = False
me_cube_012.update()
me_cube_014 = bpy.data.meshes.new('Cube.014')
me_cube_014.from_pydata([(-0.5, -0.5, -0.5), (-0.5, -0.5, 0.5), (-0.5, 0.5, -0.5), (-0.5, 0.5, 0.5), (0.5, -0.5, -0.5), (0.5, -0.5, 0.5), (0.5, 0.5, -0.5), (0.5, 0.5, 0.5)], [], [(0, 1, 3, 2), (2, 3, 7, 6), (6, 7, 5, 4), (4, 5, 1, 0), (2, 6, 4, 0), (7, 3, 1, 5)])
_uv = me_cube_014.uv_layers.new(name='UVMap')
_uv.uv.foreach_set('vector', [0.375, 0.0, 0.625, 0.0, 0.625, 0.25, 0.375, 0.25, 0.375, 0.25, 0.625, 0.25, 0.625, 0.5, 0.375, 0.5, 0.375, 0.5, 0.625, 0.5, 0.625, 0.75, 0.375, 0.75, 0.375, 0.75, 0.625, 0.75, 0.625, 1.0, 0.375, 1.0, 0.125, 0.5, 0.375, 0.5, 0.375, 0.75, 0.125, 0.75, 0.625, 0.5, 0.875, 0.5, 0.875, 0.75, 0.625, 0.75])
me_cube_014.use_remesh_fix_poles = True
me_cube_014.use_remesh_preserve_attributes = False
me_cube_014.update()
me_cube_015 = bpy.data.meshes.new('Cube.015')
me_cube_015.from_pydata([(-0.5, -0.5, -0.5), (-0.5, -0.5, 0.5), (-0.5, 0.5, -0.5), (-0.5, 0.5, 0.5), (0.5, -0.5, -0.5), (0.5, -0.5, 0.5), (0.5, 0.5, -0.5), (0.5, 0.5, 0.5)], [], [(0, 1, 3, 2), (2, 3, 7, 6), (6, 7, 5, 4), (4, 5, 1, 0), (2, 6, 4, 0), (7, 3, 1, 5)])
_uv = me_cube_015.uv_layers.new(name='UVMap')
_uv.uv.foreach_set('vector', [0.375, 0.0, 0.625, 0.0, 0.625, 0.25, 0.375, 0.25, 0.375, 0.25, 0.625, 0.25, 0.625, 0.5, 0.375, 0.5, 0.375, 0.5, 0.625, 0.5, 0.625, 0.75, 0.375, 0.75, 0.375, 0.75, 0.625, 0.75, 0.625, 1.0, 0.375, 1.0, 0.125, 0.5, 0.375, 0.5, 0.375, 0.75, 0.125, 0.75, 0.625, 0.5, 0.875, 0.5, 0.875, 0.75, 0.625, 0.75])
me_cube_015.use_remesh_fix_poles = True
me_cube_015.use_remesh_preserve_attributes = False
me_cube_015.update()
me_cube_016 = bpy.data.meshes.new('Cube.016')
me_cube_016.from_pydata([(-0.5, -0.5, -0.5), (-0.5, -0.5, 0.5), (-0.5, 0.5, -0.5), (-0.5, 0.5, 0.5), (0.5, -0.5, -0.5), (0.5, -0.5, 0.5), (0.5, 0.5, -0.5), (0.5, 0.5, 0.5)], [], [(0, 1, 3, 2), (2, 3, 7, 6), (6, 7, 5, 4), (4, 5, 1, 0), (2, 6, 4, 0), (7, 3, 1, 5)])
_uv = me_cube_016.uv_layers.new(name='UVMap')
_uv.uv.foreach_set('vector', [0.375, 0.0, 0.625, 0.0, 0.625, 0.25, 0.375, 0.25, 0.375, 0.25, 0.625, 0.25, 0.625, 0.5, 0.375, 0.5, 0.375, 0.5, 0.625, 0.5, 0.625, 0.75, 0.375, 0.75, 0.375, 0.75, 0.625, 0.75, 0.625, 1.0, 0.375, 1.0, 0.125, 0.5, 0.375, 0.5, 0.375, 0.75, 0.125, 0.75, 0.625, 0.5, 0.875, 0.5, 0.875, 0.75, 0.625, 0.75])
me_cube_016.use_remesh_fix_poles = True
me_cube_016.use_remesh_preserve_attributes = False
me_cube_016.update()
me_cube_018 = bpy.data.meshes.new('Cube.018')
me_cube_018.from_pydata([(-0.5, -0.5, -0.5), (-0.5, -0.5, 0.5), (-0.5, 0.5, -0.5), (-0.5, 0.5, 0.5), (0.5, -0.5, -0.5), (0.5, -0.5, 0.5), (0.5, 0.5, -0.5), (0.5, 0.5, 0.5)], [], [(0, 1, 3, 2), (2, 3, 7, 6), (6, 7, 5, 4), (4, 5, 1, 0), (2, 6, 4, 0), (7, 3, 1, 5)])
_uv = me_cube_018.uv_layers.new(name='UVMap')
_uv.uv.foreach_set('vector', [0.375, 0.0, 0.625, 0.0, 0.625, 0.25, 0.375, 0.25, 0.375, 0.25, 0.625, 0.25, 0.625, 0.5, 0.375, 0.5, 0.375, 0.5, 0.625, 0.5, 0.625, 0.75, 0.375, 0.75, 0.375, 0.75, 0.625, 0.75, 0.625, 1.0, 0.375, 1.0, 0.125, 0.5, 0.375, 0.5, 0.375, 0.75, 0.125, 0.75, 0.625, 0.5, 0.875, 0.5, 0.875, 0.75, 0.625, 0.75])
me_cube_018.use_remesh_fix_poles = True
me_cube_018.use_remesh_preserve_attributes = False
me_cube_018.update()
me_cube_019 = bpy.data.meshes.new('Cube.019')
me_cube_019.from_pydata([(-0.5, -0.5, -0.5), (-0.5, -0.5, 0.5), (-0.5, 0.5, -0.5), (-0.5, 0.5, 0.5), (0.5, -0.5, -0.5), (0.5, -0.5, 0.5), (0.5, 0.5, -0.5), (0.5, 0.5, 0.5)], [], [(0, 1, 3, 2), (2, 3, 7, 6), (6, 7, 5, 4), (4, 5, 1, 0), (2, 6, 4, 0), (7, 3, 1, 5)])
_uv = me_cube_019.uv_layers.new(name='UVMap')
_uv.uv.foreach_set('vector', [0.375, 0.0, 0.625, 0.0, 0.625, 0.25, 0.375, 0.25, 0.375, 0.25, 0.625, 0.25, 0.625, 0.5, 0.375, 0.5, 0.375, 0.5, 0.625, 0.5, 0.625, 0.75, 0.375, 0.75, 0.375, 0.75, 0.625, 0.75, 0.625, 1.0, 0.375, 1.0, 0.125, 0.5, 0.375, 0.5, 0.375, 0.75, 0.125, 0.75, 0.625, 0.5, 0.875, 0.5, 0.875, 0.75, 0.625, 0.75])
me_cube_019.use_remesh_fix_poles = True
me_cube_019.use_remesh_preserve_attributes = False
me_cube_019.update()
me_cube_020 = bpy.data.meshes.new('Cube.020')
me_cube_020.from_pydata([(-0.5, -0.5, -0.5), (-0.5, -0.5, 0.5), (-0.5, 0.5, -0.5), (-0.5, 0.5, 0.5), (0.5, -0.5, -0.5), (0.5, -0.5, 0.5), (0.5, 0.5, -0.5), (0.5, 0.5, 0.5)], [], [(0, 1, 3, 2), (2, 3, 7, 6), (6, 7, 5, 4), (4, 5, 1, 0), (2, 6, 4, 0), (7, 3, 1, 5)])
_uv = me_cube_020.uv_layers.new(name='UVMap')
_uv.uv.foreach_set('vector', [0.375, 0.0, 0.625, 0.0, 0.625, 0.25, 0.375, 0.25, 0.375, 0.25, 0.625, 0.25, 0.625, 0.5, 0.375, 0.5, 0.375, 0.5, 0.625, 0.5, 0.625, 0.75, 0.375, 0.75, 0.375, 0.75, 0.625, 0.75, 0.625, 1.0, 0.375, 1.0, 0.125, 0.5, 0.375, 0.5, 0.375, 0.75, 0.125, 0.75, 0.625, 0.5, 0.875, 0.5, 0.875, 0.75, 0.625, 0.75])
me_cube_020.use_remesh_fix_poles = True
me_cube_020.use_remesh_preserve_attributes = False
me_cube_020.update()
me_cube_021 = bpy.data.meshes.new('Cube.021')
me_cube_021.from_pydata([(-0.5, -0.5, -0.5), (-0.5, -0.5, 0.5), (-0.5, 0.5, -0.5), (-0.5, 0.5, 0.5), (0.5, -0.5, -0.5), (0.5, -0.5, 0.5), (0.5, 0.5, -0.5), (0.5, 0.5, 0.5)], [], [(0, 1, 3, 2), (2, 3, 7, 6), (6, 7, 5, 4), (4, 5, 1, 0), (2, 6, 4, 0), (7, 3, 1, 5)])
_uv = me_cube_021.uv_layers.new(name='UVMap')
_uv.uv.foreach_set('vector', [0.375, 0.0, 0.625, 0.0, 0.625, 0.25, 0.375, 0.25, 0.375, 0.25, 0.625, 0.25, 0.625, 0.5, 0.375, 0.5, 0.375, 0.5, 0.625, 0.5, 0.625, 0.75, 0.375, 0.75, 0.375, 0.75, 0.625, 0.75, 0.625, 1.0, 0.375, 1.0, 0.125, 0.5, 0.375, 0.5, 0.375, 0.75, 0.125, 0.75, 0.625, 0.5, 0.875, 0.5, 0.875, 0.75, 0.625, 0.75])
me_cube_021.use_remesh_fix_poles = True
me_cube_021.use_remesh_preserve_attributes = False
me_cube_021.update()
me_cube_022 = bpy.data.meshes.new('Cube.022')
me_cube_022.from_pydata([(-0.5, -0.5, -0.5), (-0.5, -0.5, 0.5), (-0.5, 0.5, -0.5), (-0.5, 0.5, 0.5), (0.5, -0.5, -0.5), (0.5, -0.5, 0.5), (0.5, 0.5, -0.5), (0.5, 0.5, 0.5)], [], [(0, 1, 3, 2), (2, 3, 7, 6), (6, 7, 5, 4), (4, 5, 1, 0), (2, 6, 4, 0), (7, 3, 1, 5)])
_uv = me_cube_022.uv_layers.new(name='UVMap')
_uv.uv.foreach_set('vector', [0.375, 0.0, 0.625, 0.0, 0.625, 0.25, 0.375, 0.25, 0.375, 0.25, 0.625, 0.25, 0.625, 0.5, 0.375, 0.5, 0.375, 0.5, 0.625, 0.5, 0.625, 0.75, 0.375, 0.75, 0.375, 0.75, 0.625, 0.75, 0.625, 1.0, 0.375, 1.0, 0.125, 0.5, 0.375, 0.5, 0.375, 0.75, 0.125, 0.75, 0.625, 0.5, 0.875, 0.5, 0.875, 0.75, 0.625, 0.75])
me_cube_022.use_remesh_fix_poles = True
me_cube_022.use_remesh_preserve_attributes = False
me_cube_022.update()
me_cube_023 = bpy.data.meshes.new('Cube.023')
me_cube_023.from_pydata([(-0.5, -0.5, -0.5), (-0.5, -0.5, 0.5), (-0.5, 0.5, -0.5), (-0.5, 0.5, 0.5), (0.5, -0.5, -0.5), (0.5, -0.5, 0.5), (0.5, 0.5, -0.5), (0.5, 0.5, 0.5)], [], [(0, 1, 3, 2), (2, 3, 7, 6), (6, 7, 5, 4), (4, 5, 1, 0), (2, 6, 4, 0), (7, 3, 1, 5)])
_uv = me_cube_023.uv_layers.new(name='UVMap')
_uv.uv.foreach_set('vector', [0.375, 0.0, 0.625, 0.0, 0.625, 0.25, 0.375, 0.25, 0.375, 0.25, 0.625, 0.25, 0.625, 0.5, 0.375, 0.5, 0.375, 0.5, 0.625, 0.5, 0.625, 0.75, 0.375, 0.75, 0.375, 0.75, 0.625, 0.75, 0.625, 1.0, 0.375, 1.0, 0.125, 0.5, 0.375, 0.5, 0.375, 0.75, 0.125, 0.75, 0.625, 0.5, 0.875, 0.5, 0.875, 0.75, 0.625, 0.75])
me_cube_023.use_remesh_fix_poles = True
me_cube_023.use_remesh_preserve_attributes = False
me_cube_023.update()
me_cube_024 = bpy.data.meshes.new('Cube.024')
me_cube_024.from_pydata([(-0.5, -0.5, -0.5), (-0.5, -0.5, 0.5), (-0.5, 0.5, -0.5), (-0.5, 0.5, 0.5), (0.5, -0.5, -0.5), (0.5, -0.5, 0.5), (0.5, 0.5, -0.5), (0.5, 0.5, 0.5)], [], [(0, 1, 3, 2), (2, 3, 7, 6), (6, 7, 5, 4), (4, 5, 1, 0), (2, 6, 4, 0), (7, 3, 1, 5)])
_uv = me_cube_024.uv_layers.new(name='UVMap')
_uv.uv.foreach_set('vector', [0.375, 0.0, 0.625, 0.0, 0.625, 0.25, 0.375, 0.25, 0.375, 0.25, 0.625, 0.25, 0.625, 0.5, 0.375, 0.5, 0.375, 0.5, 0.625, 0.5, 0.625, 0.75, 0.375, 0.75, 0.375, 0.75, 0.625, 0.75, 0.625, 1.0, 0.375, 1.0, 0.125, 0.5, 0.375, 0.5, 0.375, 0.75, 0.125, 0.75, 0.625, 0.5, 0.875, 0.5, 0.875, 0.75, 0.625, 0.75])
me_cube_024.use_remesh_fix_poles = True
me_cube_024.use_remesh_preserve_attributes = False
me_cube_024.update()
me_cube_025 = bpy.data.meshes.new('Cube.025')
me_cube_025.from_pydata([(-0.5, -0.5, -0.5), (-0.5, -0.5, 0.5), (-0.5, 0.5, -0.5), (-0.5, 0.5, 0.5), (0.5, -0.5, -0.5), (0.5, -0.5, 0.5), (0.5, 0.5, -0.5), (0.5, 0.5, 0.5)], [], [(0, 1, 3, 2), (2, 3, 7, 6), (6, 7, 5, 4), (4, 5, 1, 0), (2, 6, 4, 0), (7, 3, 1, 5)])
_uv = me_cube_025.uv_layers.new(name='UVMap')
_uv.uv.foreach_set('vector', [0.375, 0.0, 0.625, 0.0, 0.625, 0.25, 0.375, 0.25, 0.375, 0.25, 0.625, 0.25, 0.625, 0.5, 0.375, 0.5, 0.375, 0.5, 0.625, 0.5, 0.625, 0.75, 0.375, 0.75, 0.375, 0.75, 0.625, 0.75, 0.625, 1.0, 0.375, 1.0, 0.125, 0.5, 0.375, 0.5, 0.375, 0.75, 0.125, 0.75, 0.625, 0.5, 0.875, 0.5, 0.875, 0.75, 0.625, 0.75])
me_cube_025.use_remesh_fix_poles = True
me_cube_025.use_remesh_preserve_attributes = False
me_cube_025.update()

# ---- objects
ob_empty = bpy.data.objects.new('Empty', None)
ob_walls = bpy.data.objects.new('Walls', me_plane)
ob_doorreference = bpy.data.objects.new('DoorReference', me_cube_001)
ob_doorreference_001 = bpy.data.objects.new('DoorReference.001', me_cube_005)
ob_doorreference_002 = bpy.data.objects.new('DoorReference.002', me_cube_002)
ob_doorreference_003 = bpy.data.objects.new('DoorReference.003', me_cube_003)
ob_doorreference_004 = bpy.data.objects.new('DoorReference.004', me_cube_004)
ob_doorreference_005 = bpy.data.objects.new('DoorReference.005', me_cube_006)
ob_doorreference_006 = bpy.data.objects.new('DoorReference.006', me_cube_007)
ob_doorreference_007 = bpy.data.objects.new('DoorReference.007', me_cube_008)
ob_doorreference_008 = bpy.data.objects.new('DoorReference.008', me_cube_009)
ob_doorreference_009 = bpy.data.objects.new('DoorReference.009', me_cube_010)
ob_doorreference_010 = bpy.data.objects.new('DoorReference.010', me_cube_011)
ob_doorreference_011 = bpy.data.objects.new('DoorReference.011', me_cube_012)
ob_doorreference_012 = bpy.data.objects.new('DoorReference.012', me_cube_014)
ob_doorreference_013 = bpy.data.objects.new('DoorReference.013', me_cube_015)
ob_doorreference_014 = bpy.data.objects.new('DoorReference.014', me_cube_016)
ob_doorreference_015 = bpy.data.objects.new('DoorReference.015', me_cube_018)
ob_doorreference_016 = bpy.data.objects.new('DoorReference.016', me_cube_019)
ob_doorreference_017 = bpy.data.objects.new('DoorReference.017', me_cube_020)
ob_doorreference_018 = bpy.data.objects.new('DoorReference.018', me_cube_021)
ob_doorreference_019 = bpy.data.objects.new('DoorReference.019', me_cube_022)
ob_doorreference_020 = bpy.data.objects.new('DoorReference.020', me_cube_023)
ob_doorreference_021 = bpy.data.objects.new('DoorReference.021', me_cube_024)
ob_doorreference_022 = bpy.data.objects.new('DoorReference.022', me_cube_025)

# ---- transforms, parenting, visibility, modifiers, constraints
ob_empty.location = (-17.81, -4.584, 0.0)
ob_empty.rotation_euler = (0.0, -0.0, -0.008953)
ob_empty.scale = (15.48, 15.48, 15.48)
ob_empty.empty_display_type = 'IMAGE'
ob_empty.empty_display_size = 5.0
ob_empty.use_empty_image_alpha = True
ob_empty.color = (1.0, 1.0, 1.0, 0.4331)
ob_walls.location = (0.0, 0.0, 0.0)
ob_doorreference.location = (-1.973, 0.005009, 1.0)
ob_doorreference.scale = (0.88, 0.11, 2.0)
ob_doorreference_001.location = (-13.91, 0.005009, 1.0)
ob_doorreference_001.scale = (0.88, 0.11, 2.0)
ob_doorreference_002.location = (-31.91, 0.03892, 1.0)
ob_doorreference_002.scale = (0.88, 0.11, 2.0)
ob_doorreference_003.location = (-35.57, 0.03892, 1.0)
ob_doorreference_003.scale = (0.88, 0.11, 2.0)
ob_doorreference_004.location = (-44.97, -1.284, 1.0)
ob_doorreference_004.rotation_euler = (0.0, -0.0, -1.571)
ob_doorreference_004.scale = (0.88, 0.11, 2.0)
ob_doorreference_005.location = (-44.97, -6.398, 1.0)
ob_doorreference_005.rotation_euler = (0.0, -0.0, -1.571)
ob_doorreference_005.scale = (0.88, 0.11, 2.0)
ob_doorreference_006.location = (-43.41, -8.708, 1.0)
ob_doorreference_006.rotation_euler = (0.0, -0.0, -3.142)
ob_doorreference_006.scale = (0.88, 0.11, 2.0)
ob_doorreference_007.location = (-39.19, -7.765, 1.0)
ob_doorreference_007.rotation_euler = (0.0, -0.0, -3.142)
ob_doorreference_007.scale = (0.88, 0.11, 2.0)
ob_doorreference_008.location = (-38.37, -6.645, 1.0)
ob_doorreference_008.rotation_euler = (0.0, -0.0, -4.712)
ob_doorreference_008.scale = (0.88, 0.11, 2.0)
ob_doorreference_009.location = (-38.1, -1.923, 1.0)
ob_doorreference_009.rotation_euler = (0.0, -0.0, -6.283)
ob_doorreference_009.scale = (0.88, 0.11, 2.0)
ob_doorreference_010.location = (-33.98, -1.923, 1.0)
ob_doorreference_010.rotation_euler = (0.0, -0.0, -6.283)
ob_doorreference_010.scale = (0.88, 0.11, 2.0)
ob_doorreference_011.location = (-26.37, -1.923, 1.0)
ob_doorreference_011.rotation_euler = (0.0, -0.0, -6.283)
ob_doorreference_011.scale = (0.88, 0.11, 2.0)
ob_doorreference_012.location = (-14.78, -5.878, 1.0)
ob_doorreference_012.rotation_euler = (0.0, -0.0, -6.283)
ob_doorreference_012.scale = (0.88, 0.11, 2.0)
ob_doorreference_013.location = (-22.18, -3.845, 1.0)
ob_doorreference_013.rotation_euler = (0.0, -0.0, -7.854)
ob_doorreference_013.scale = (0.88, 0.11, 2.0)
ob_doorreference_014.location = (-8.587, -1.963, 1.0)
ob_doorreference_014.rotation_euler = (0.0, -0.0, -6.283)
ob_doorreference_014.scale = (0.88, 0.11, 2.0)
ob_doorreference_015.location = (3.185, 0.005009, 1.0)
ob_doorreference_015.scale = (0.88, 0.11, 2.0)
ob_doorreference_016.location = (4.72, 0.005009, 1.0)
ob_doorreference_016.scale = (0.88, 0.11, 2.0)
ob_doorreference_017.location = (10.61, -2.73, 1.0)
ob_doorreference_017.rotation_euler = (0.0, -0.0, -0.7854)
ob_doorreference_017.scale = (0.88, 0.11, 2.0)
ob_doorreference_018.location = (10.62, -5.29, 1.0)
ob_doorreference_018.rotation_euler = (0.0, -0.0, -2.356)
ob_doorreference_018.scale = (0.88, 0.11, 2.0)
ob_doorreference_019.location = (7.322, -7.979, 1.0)
ob_doorreference_019.rotation_euler = (0.0, -0.0, -3.142)
ob_doorreference_019.scale = (0.88, 0.11, 2.0)
ob_doorreference_020.location = (3.285, -7.979, 1.0)
ob_doorreference_020.rotation_euler = (0.0, -0.0, -3.142)
ob_doorreference_020.scale = (0.88, 0.11, 2.0)
ob_doorreference_021.location = (-0.04185, -7.045, 1.0)
ob_doorreference_021.rotation_euler = (0.0, -0.0, -3.812)
ob_doorreference_021.scale = (0.88, 0.11, 2.0)
ob_doorreference_022.location = (-18.59, -12.12, 1.0)
ob_doorreference_022.rotation_euler = (0.0, -0.0, -7.854)
ob_doorreference_022.scale = (0.88, 0.11, 2.0)

# ---- collection membership
col_collection.objects.link(ob_empty)
col_collection.objects.link(ob_walls)
col_doors.objects.link(ob_doorreference)
col_doors.objects.link(ob_doorreference_001)
col_doors.objects.link(ob_doorreference_002)
col_doors.objects.link(ob_doorreference_003)
col_doors.objects.link(ob_doorreference_004)
col_doors.objects.link(ob_doorreference_005)
col_doors.objects.link(ob_doorreference_006)
col_doors.objects.link(ob_doorreference_007)
col_doors.objects.link(ob_doorreference_008)
col_doors.objects.link(ob_doorreference_009)
col_doors.objects.link(ob_doorreference_010)
col_doors.objects.link(ob_doorreference_011)
col_doors.objects.link(ob_doorreference_012)
col_doors.objects.link(ob_doorreference_013)
col_doors.objects.link(ob_doorreference_014)
col_doors.objects.link(ob_doorreference_015)
col_doors.objects.link(ob_doorreference_016)
col_doors.objects.link(ob_doorreference_017)
col_doors.objects.link(ob_doorreference_018)
col_doors.objects.link(ob_doorreference_019)
col_doors.objects.link(ob_doorreference_020)
col_doors.objects.link(ob_doorreference_021)
col_doors.objects.link(ob_doorreference_022)

# ---- scene / render settings (as saved in the file)
scene.frame_start = 1; scene.frame_end = 250; scene.frame_set(20)
scene.render.engine = 'BLENDER_EEVEE_NEXT'
scene.cycles.sampling_pattern = 'TABULATED_SOBOL'
scene.cycles.use_light_tree = False
scene.view_settings.view_transform = 'Filmic'
bpy.context.view_layer.update()

# ---- added for rendering (the .blend has no active camera and no usable light): camera, sun
cam_auto = bpy.data.cameras.new('AutoCamera')
cam_auto.lens = 50.0
cam_auto.sensor_width = 36.0
cam_auto.clip_end = 1281.8
ob_auto_camera = bpy.data.objects.new('AutoCamera', cam_auto)
scene.collection.objects.link(ob_auto_camera)
ob_auto_camera.location = (55.4151, -92.2996, 59.8149)
ob_auto_camera.rotation_euler = (1.09748, -7.21219e-08, 0.694738)
scene.camera = ob_auto_camera
light_auto_sun = bpy.data.lights.new('AutoSun', 'SUN')
light_auto_sun.energy = 3.0
light_auto_sun.angle = 0.0523599
ob_auto_sun = bpy.data.objects.new('AutoSun', light_auto_sun)
scene.collection.objects.link(ob_auto_sun)
ob_auto_sun.rotation_euler = (0.872665, 0.174533, 0.523599)
bpy.context.view_layer.update()
